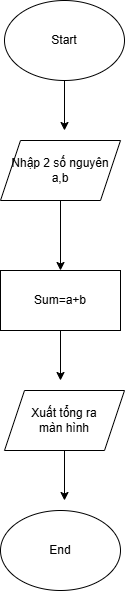

The diagram above was exported from draw.io. Its source (the exported page's mxGraphModel, read from the mxfile embedded in the PNG):
<mxGraphModel dx="1042" dy="608" grid="1" gridSize="10" guides="1" tooltips="1" connect="1" arrows="1" fold="1" page="1" pageScale="1" pageWidth="827" pageHeight="1169" math="0" shadow="0">
  <root>
    <mxCell id="0" />
    <mxCell id="1" parent="0" />
    <mxCell id="UZcF88KNZxDlvxP1XvKi-6" style="edgeStyle=orthogonalEdgeStyle;rounded=0;orthogonalLoop=1;jettySize=auto;html=1;" edge="1" parent="1" source="UZcF88KNZxDlvxP1XvKi-1">
      <mxGeometry relative="1" as="geometry">
        <mxPoint x="354" y="190" as="targetPoint" />
      </mxGeometry>
    </mxCell>
    <mxCell id="UZcF88KNZxDlvxP1XvKi-1" value="Start" style="ellipse;whiteSpace=wrap;html=1;" vertex="1" parent="1">
      <mxGeometry x="294" y="60" width="120" height="80" as="geometry" />
    </mxCell>
    <mxCell id="UZcF88KNZxDlvxP1XvKi-7" style="edgeStyle=orthogonalEdgeStyle;rounded=0;orthogonalLoop=1;jettySize=auto;html=1;exitX=0.5;exitY=1;exitDx=0;exitDy=0;entryX=0.5;entryY=0;entryDx=0;entryDy=0;" edge="1" parent="1" source="UZcF88KNZxDlvxP1XvKi-2" target="UZcF88KNZxDlvxP1XvKi-3">
      <mxGeometry relative="1" as="geometry" />
    </mxCell>
    <mxCell id="UZcF88KNZxDlvxP1XvKi-2" value="Nhập 2 số nguyên&lt;br&gt;a,b" style="shape=parallelogram;perimeter=parallelogramPerimeter;whiteSpace=wrap;html=1;fixedSize=1;" vertex="1" parent="1">
      <mxGeometry x="290" y="200" width="120" height="60" as="geometry" />
    </mxCell>
    <mxCell id="UZcF88KNZxDlvxP1XvKi-8" style="edgeStyle=orthogonalEdgeStyle;rounded=0;orthogonalLoop=1;jettySize=auto;html=1;exitX=0.5;exitY=1;exitDx=0;exitDy=0;" edge="1" parent="1" source="UZcF88KNZxDlvxP1XvKi-3">
      <mxGeometry relative="1" as="geometry">
        <mxPoint x="350" y="440" as="targetPoint" />
      </mxGeometry>
    </mxCell>
    <mxCell id="UZcF88KNZxDlvxP1XvKi-3" value="Sum=a+b" style="rounded=0;whiteSpace=wrap;html=1;" vertex="1" parent="1">
      <mxGeometry x="290" y="330" width="120" height="60" as="geometry" />
    </mxCell>
    <mxCell id="UZcF88KNZxDlvxP1XvKi-9" style="edgeStyle=orthogonalEdgeStyle;rounded=0;orthogonalLoop=1;jettySize=auto;html=1;exitX=0.5;exitY=1;exitDx=0;exitDy=0;" edge="1" parent="1" source="UZcF88KNZxDlvxP1XvKi-4">
      <mxGeometry relative="1" as="geometry">
        <mxPoint x="354" y="560" as="targetPoint" />
      </mxGeometry>
    </mxCell>
    <mxCell id="UZcF88KNZxDlvxP1XvKi-4" value="Xuất tổng ra&lt;br&gt;màn hình" style="shape=parallelogram;perimeter=parallelogramPerimeter;whiteSpace=wrap;html=1;fixedSize=1;" vertex="1" parent="1">
      <mxGeometry x="294" y="450" width="120" height="60" as="geometry" />
    </mxCell>
    <mxCell id="UZcF88KNZxDlvxP1XvKi-5" value="End" style="ellipse;whiteSpace=wrap;html=1;" vertex="1" parent="1">
      <mxGeometry x="290" y="570" width="120" height="80" as="geometry" />
    </mxCell>
  </root>
</mxGraphModel>